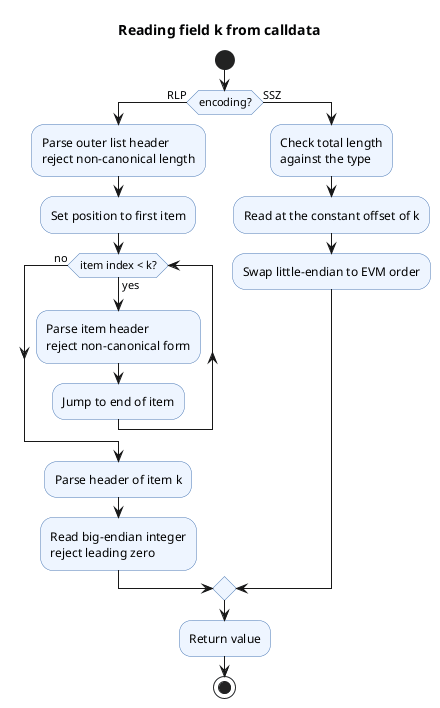

The diagram above was rendered by PlantUML. Its source (embedded in the PNG):
@startuml
title Reading field k from calldata
skinparam shadowing false
skinparam activity {
  BackgroundColor #EEF5FF
  BorderColor #4A78B5
}
start
if (encoding?) then (RLP)
  :Parse outer list header\nreject non-canonical length;
  :Set position to first item;
  while (item index < k?) is (yes)
    :Parse item header\nreject non-canonical form;
    :Jump to end of item;
  endwhile (no)
  :Parse header of item k;
  :Read big-endian integer\nreject leading zero;
else (SSZ)
  :Check total length\nagainst the type;
  :Read at the constant offset of k;
  :Swap little-endian to EVM order;
endif
:Return value;
stop
@enduml